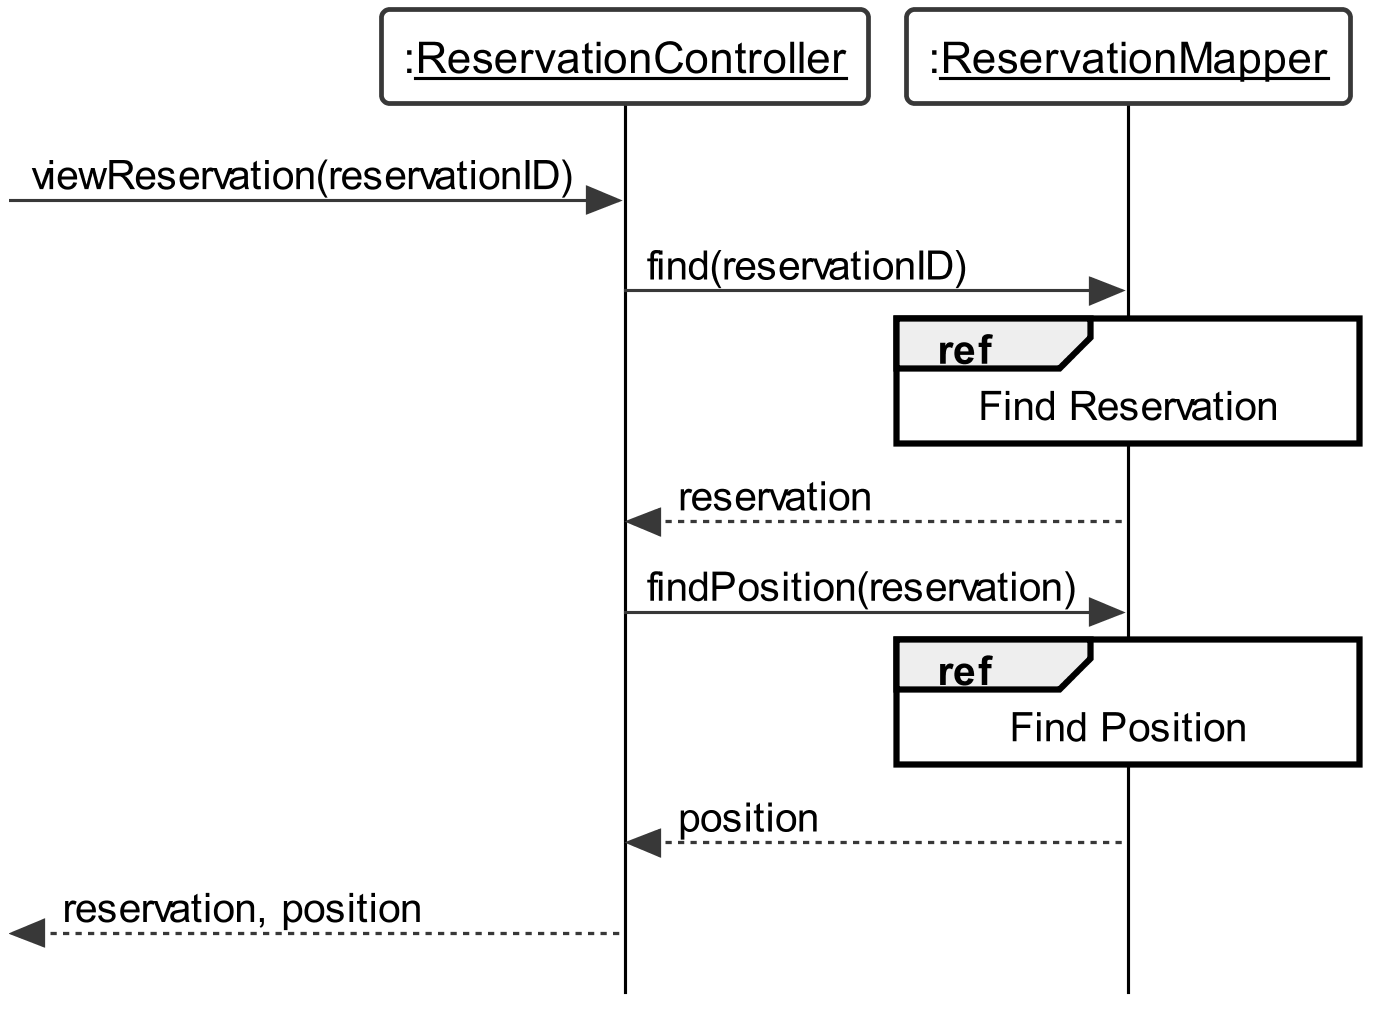

The diagram above was rendered by PlantUML. Its source (embedded in the PNG):
@startuml
skinparam {
	roundcorner 5
	sequenceMessageAlign left
	dpi 300
	monochrome true
	backgroundColor white
	classBackgroundColor white
	style strictuml
	defaultFontName Arial
	'linetype polyline
	maxmessagesize 200
	lifelineStrategy solid
	classAttributeIconSize 0
}

skinparam sequence {
	LifeLineBackgroundColor white
	LifeLineBorderColor black
	BoxBackgroundColor white
	ParticipantBackgroundColor white
	ActorBackgroundColor white
}

skinparam usecase {
	BackgroundColor white
}

participant ":__ReservationController__" as rController
participant ":__ReservationMapper__" as rMapper


[-> rController: viewReservation(reservationID)

rController -> rMapper : find(reservationID)
ref over rMapper : Find Reservation
rMapper --> rController : reservation

rController -> rMapper : findPosition(reservation)
ref over rMapper : Find Position
rMapper --> rController : position

[<-- rController : reservation, position

@enduml